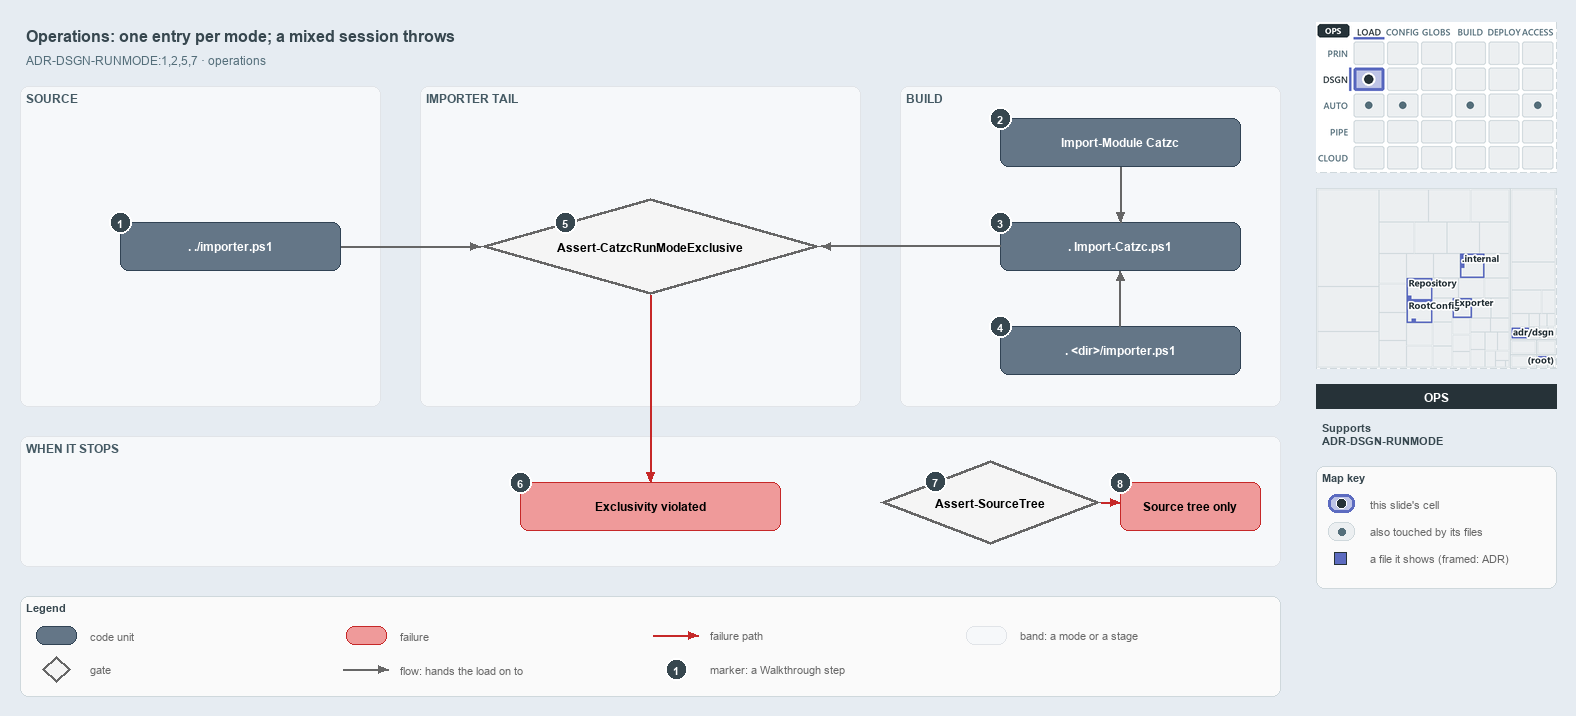

The diagram above was exported from draw.io. Its source (the exported page's mxGraphModel, read from the mxfile embedded in the PNG):
<mxGraphModel dx="1024" dy="768" grid="0" gridSize="10" guides="1" tooltips="1" connect="1" arrows="1" fold="1" page="1" pageScale="1" pageWidth="1572" pageHeight="720" background="#ffffff" math="0" shadow="0">
  <root>
    <mxCell id="0" />
    <mxCell id="1" parent="0" />
    <mxCell id="title" value="Operations: one entry per mode; a mixed session throws" style="text;html=1;align=left;verticalAlign=middle;fontSize=16;fontStyle=1;fontColor=#37474F;" vertex="1" parent="1">
      <mxGeometry x="20" y="14" width="1260" height="30" as="geometry" />
    </mxCell>
    <mxCell id="subtitle" value="ADR-DSGN-RUNMODE:1,2,5,7 &amp;#183; operations" style="text;html=1;align=left;verticalAlign=middle;fontSize=12;fontColor=#546E7A;" vertex="1" parent="1">
      <mxGeometry x="20" y="44" width="1240" height="20" as="geometry" />
    </mxCell>
    <mxCell id="band-source" value="SOURCE" style="rounded=1;html=1;arcSize=3;fillColor=#F6F8FA;strokeColor=#E1E4E8;verticalAlign=top;align=left;spacingLeft=8;fontStyle=1;fontSize=12;fontColor=#455A64;" vertex="1" parent="1">
      <mxGeometry x="20" y="80" width="360" height="320" as="geometry" />
    </mxCell>
    <mxCell id="band-tail" value="IMPORTER TAIL" style="rounded=1;html=1;arcSize=3;fillColor=#F6F8FA;strokeColor=#E1E4E8;verticalAlign=top;align=left;spacingLeft=8;fontStyle=1;fontSize=12;fontColor=#455A64;" vertex="1" parent="1">
      <mxGeometry x="420" y="80" width="440" height="320" as="geometry" />
    </mxCell>
    <mxCell id="band-build" value="BUILD" style="rounded=1;html=1;arcSize=3;fillColor=#F6F8FA;strokeColor=#E1E4E8;verticalAlign=top;align=left;spacingLeft=8;fontStyle=1;fontSize=12;fontColor=#455A64;" vertex="1" parent="1">
      <mxGeometry x="900" y="80" width="380" height="320" as="geometry" />
    </mxCell>
    <mxCell id="band-stops" value="WHEN IT STOPS" style="rounded=1;html=1;arcSize=3;fillColor=#F6F8FA;strokeColor=#E1E4E8;verticalAlign=top;align=left;spacingLeft=8;fontStyle=1;fontSize=12;fontColor=#455A64;" vertex="1" parent="1">
      <mxGeometry x="20" y="430" width="1260" height="130" as="geometry" />
    </mxCell>
    <mxCell id="g-importer" value="&lt;b&gt;. ./importer.ps1&lt;/b&gt;" style="rounded=1;whiteSpace=wrap;html=1;arcSize=20;fillColor=#647687;strokeColor=#314354;fontColor=#FFFFFF;fontSize=12;" vertex="1" parent="1">
      <mxGeometry x="120" y="216" width="220" height="48" as="geometry" />
    </mxCell>
    <mxCell id="g-import-module" value="&lt;b&gt;Import-Module Catzc&lt;/b&gt;" style="rounded=1;whiteSpace=wrap;html=1;arcSize=20;fillColor=#647687;strokeColor=#314354;fontColor=#FFFFFF;fontSize=12;" vertex="1" parent="1">
      <mxGeometry x="1000" y="112" width="240" height="48" as="geometry" />
    </mxCell>
    <mxCell id="g-root-importer" value="&lt;b&gt;. &amp;lt;dir&amp;gt;/importer.ps1&lt;/b&gt;" style="rounded=1;whiteSpace=wrap;html=1;arcSize=20;fillColor=#647687;strokeColor=#314354;fontColor=#FFFFFF;fontSize=12;" vertex="1" parent="1">
      <mxGeometry x="1000" y="320" width="240" height="48" as="geometry" />
    </mxCell>
    <mxCell id="g-import-catzc" value="&lt;b&gt;. Import-Catzc.ps1&lt;/b&gt;" style="rounded=1;whiteSpace=wrap;html=1;arcSize=20;fillColor=#647687;strokeColor=#314354;fontColor=#FFFFFF;fontSize=12;" vertex="1" parent="1">
      <mxGeometry x="1000" y="216" width="240" height="48" as="geometry" />
    </mxCell>
    <mxCell id="g-exclusive" value="&lt;b&gt;Assert-CatzcRunModeExclusive&lt;/b&gt;" style="rhombus;whiteSpace=wrap;html=1;fillColor=#f5f5f5;strokeColor=#666666;strokeWidth=3;fontSize=12;" vertex="1" parent="1">
      <mxGeometry x="480" y="192" width="340" height="96" as="geometry" />
    </mxCell>
    <mxCell id="f-exclusive" value="&lt;b&gt;Exclusivity violated&lt;/b&gt;" style="rounded=1;whiteSpace=wrap;html=1;arcSize=20;fillColor=#EF9A9A;strokeColor=#C62828;fontSize=12;" vertex="1" parent="1">
      <mxGeometry x="520" y="476" width="260" height="48" as="geometry" />
    </mxCell>
    <mxCell id="g-sourcetree" value="&lt;b&gt;Assert-SourceTree&lt;/b&gt;" style="rhombus;whiteSpace=wrap;html=1;fillColor=#f5f5f5;strokeColor=#666666;strokeWidth=3;fontSize=12;" vertex="1" parent="1">
      <mxGeometry x="880" y="454" width="220" height="84" as="geometry" />
    </mxCell>
    <mxCell id="f-sourcetree" value="&lt;b&gt;Source tree only&lt;/b&gt;" style="rounded=1;whiteSpace=wrap;html=1;arcSize=20;fillColor=#EF9A9A;strokeColor=#C62828;fontSize=12;" vertex="1" parent="1">
      <mxGeometry x="1120" y="476" width="140" height="48" as="geometry" />
    </mxCell>
    <mxCell id="p-e-module-import-a" value="" style="text;html=1;strokeColor=none;fillColor=none;" vertex="1" parent="1">
      <mxGeometry x="1120" y="160" width="1" height="1" as="geometry" />
    </mxCell>
    <mxCell id="p-e-module-import-b" value="" style="text;html=1;strokeColor=none;fillColor=none;" vertex="1" parent="1">
      <mxGeometry x="1120" y="216" width="1" height="1" as="geometry" />
    </mxCell>
    <mxCell id="e-module-import" value="" style="edgeStyle=orthogonalEdgeStyle;rounded=1;html=1;fontSize=11;endArrow=block;strokeColor=#666666;" edge="1" parent="1" source="p-e-module-import-a" target="p-e-module-import-b">
      <mxGeometry relative="1" as="geometry" />
    </mxCell>
    <mxCell id="p-e-root-import-a" value="" style="text;html=1;strokeColor=none;fillColor=none;" vertex="1" parent="1">
      <mxGeometry x="1120" y="320" width="1" height="1" as="geometry" />
    </mxCell>
    <mxCell id="p-e-root-import-b" value="" style="text;html=1;strokeColor=none;fillColor=none;" vertex="1" parent="1">
      <mxGeometry x="1120" y="264" width="1" height="1" as="geometry" />
    </mxCell>
    <mxCell id="e-root-import" value="" style="edgeStyle=orthogonalEdgeStyle;rounded=1;html=1;fontSize=11;endArrow=block;strokeColor=#666666;" edge="1" parent="1" source="p-e-root-import-a" target="p-e-root-import-b">
      <mxGeometry relative="1" as="geometry" />
    </mxCell>
    <mxCell id="p-e-importer-exclusive-a" value="" style="text;html=1;strokeColor=none;fillColor=none;" vertex="1" parent="1">
      <mxGeometry x="340" y="240" width="1" height="1" as="geometry" />
    </mxCell>
    <mxCell id="p-e-importer-exclusive-b" value="" style="text;html=1;strokeColor=none;fillColor=none;" vertex="1" parent="1">
      <mxGeometry x="480" y="240" width="1" height="1" as="geometry" />
    </mxCell>
    <mxCell id="e-importer-exclusive" value="" style="edgeStyle=orthogonalEdgeStyle;rounded=1;html=1;fontSize=11;endArrow=block;strokeColor=#666666;" edge="1" parent="1" source="p-e-importer-exclusive-a" target="p-e-importer-exclusive-b">
      <mxGeometry relative="1" as="geometry" />
    </mxCell>
    <mxCell id="p-e-import-exclusive-a" value="" style="text;html=1;strokeColor=none;fillColor=none;" vertex="1" parent="1">
      <mxGeometry x="1000" y="240" width="1" height="1" as="geometry" />
    </mxCell>
    <mxCell id="p-e-import-exclusive-b" value="" style="text;html=1;strokeColor=none;fillColor=none;" vertex="1" parent="1">
      <mxGeometry x="820" y="240" width="1" height="1" as="geometry" />
    </mxCell>
    <mxCell id="e-import-exclusive" value="" style="edgeStyle=orthogonalEdgeStyle;rounded=1;html=1;fontSize=11;endArrow=block;strokeColor=#666666;" edge="1" parent="1" source="p-e-import-exclusive-a" target="p-e-import-exclusive-b">
      <mxGeometry relative="1" as="geometry" />
    </mxCell>
    <mxCell id="p-e-exclusive-fail-a" value="" style="text;html=1;strokeColor=none;fillColor=none;" vertex="1" parent="1">
      <mxGeometry x="650" y="288" width="1" height="1" as="geometry" />
    </mxCell>
    <mxCell id="p-e-exclusive-fail-b" value="" style="text;html=1;strokeColor=none;fillColor=none;" vertex="1" parent="1">
      <mxGeometry x="650" y="476" width="1" height="1" as="geometry" />
    </mxCell>
    <mxCell id="e-exclusive-fail" value="" style="edgeStyle=orthogonalEdgeStyle;rounded=1;html=1;fontSize=11;endArrow=block;strokeColor=#666666;strokeColor=#C62828;" edge="1" parent="1" source="p-e-exclusive-fail-a" target="p-e-exclusive-fail-b">
      <mxGeometry relative="1" as="geometry" />
    </mxCell>
    <mxCell id="p-e-sourcetree-fail-a" value="" style="text;html=1;strokeColor=none;fillColor=none;" vertex="1" parent="1">
      <mxGeometry x="1100" y="496" width="1" height="1" as="geometry" />
    </mxCell>
    <mxCell id="p-e-sourcetree-fail-b" value="" style="text;html=1;strokeColor=none;fillColor=none;" vertex="1" parent="1">
      <mxGeometry x="1120" y="496" width="1" height="1" as="geometry" />
    </mxCell>
    <mxCell id="e-sourcetree-fail" value="" style="edgeStyle=orthogonalEdgeStyle;rounded=1;html=1;fontSize=11;endArrow=block;strokeColor=#666666;strokeColor=#C62828;" edge="1" parent="1" source="p-e-sourcetree-fail-a" target="p-e-sourcetree-fail-b">
      <mxGeometry relative="1" as="geometry" />
    </mxCell>
    <mxCell id="mark-1" value="1" style="ellipse;html=1;fillColor=#37474F;strokeColor=#FFFFFF;strokeWidth=2;fontColor=#FFFFFF;fontStyle=1;fontSize=11;" vertex="1" parent="1">
      <mxGeometry x="109" y="205" width="22" height="22" as="geometry" />
    </mxCell>
    <mxCell id="mark-2" value="2" style="ellipse;html=1;fillColor=#37474F;strokeColor=#FFFFFF;strokeWidth=2;fontColor=#FFFFFF;fontStyle=1;fontSize=11;" vertex="1" parent="1">
      <mxGeometry x="989" y="101" width="22" height="22" as="geometry" />
    </mxCell>
    <mxCell id="mark-3" value="3" style="ellipse;html=1;fillColor=#37474F;strokeColor=#FFFFFF;strokeWidth=2;fontColor=#FFFFFF;fontStyle=1;fontSize=11;" vertex="1" parent="1">
      <mxGeometry x="989" y="205" width="22" height="22" as="geometry" />
    </mxCell>
    <mxCell id="mark-4" value="4" style="ellipse;html=1;fillColor=#37474F;strokeColor=#FFFFFF;strokeWidth=2;fontColor=#FFFFFF;fontStyle=1;fontSize=11;" vertex="1" parent="1">
      <mxGeometry x="989" y="309" width="22" height="22" as="geometry" />
    </mxCell>
    <mxCell id="mark-5" value="5" style="ellipse;html=1;fillColor=#37474F;strokeColor=#FFFFFF;strokeWidth=2;fontColor=#FFFFFF;fontStyle=1;fontSize=11;" vertex="1" parent="1">
      <mxGeometry x="554" y="205" width="22" height="22" as="geometry" />
    </mxCell>
    <mxCell id="mark-6" value="6" style="ellipse;html=1;fillColor=#37474F;strokeColor=#FFFFFF;strokeWidth=2;fontColor=#FFFFFF;fontStyle=1;fontSize=11;" vertex="1" parent="1">
      <mxGeometry x="509" y="465" width="22" height="22" as="geometry" />
    </mxCell>
    <mxCell id="mark-7" value="7" style="ellipse;html=1;fillColor=#37474F;strokeColor=#FFFFFF;strokeWidth=2;fontColor=#FFFFFF;fontStyle=1;fontSize=11;" vertex="1" parent="1">
      <mxGeometry x="924" y="464" width="22" height="22" as="geometry" />
    </mxCell>
    <mxCell id="mark-8" value="8" style="ellipse;html=1;fillColor=#37474F;strokeColor=#FFFFFF;strokeWidth=2;fontColor=#FFFFFF;fontStyle=1;fontSize=11;" vertex="1" parent="1">
      <mxGeometry x="1109" y="465" width="22" height="22" as="geometry" />
    </mxCell>
    <mxCell id="legend" value="&lt;b&gt;Legend&lt;/b&gt;" style="rounded=1;whiteSpace=wrap;html=1;arcSize=6;fillColor=#FAFAFA;strokeColor=#CFD8DC;align=left;verticalAlign=top;spacing=8;fontSize=11;fontColor=#37474F;" vertex="1" parent="1">
      <mxGeometry x="20" y="590" width="1260" height="100" as="geometry" />
    </mxCell>
    <mxCell id="legend-0" value="" style="rounded=1;whiteSpace=wrap;html=1;arcSize=20;fillColor=#647687;strokeColor=#314354;fontColor=#FFFFFF;" vertex="1" parent="1">
      <mxGeometry x="36" y="620" width="40" height="18" as="geometry" />
    </mxCell>
    <mxCell id="legend-0-text" value="code unit" style="text;html=1;align=left;verticalAlign=middle;fontSize=11;fontColor=#666666;" vertex="1" parent="1">
      <mxGeometry x="84" y="619" width="260" height="20" as="geometry" />
    </mxCell>
    <mxCell id="legend-1" value="" style="rhombus;whiteSpace=wrap;html=1;fillColor=#f5f5f5;strokeColor=#666666;strokeWidth=3;" vertex="1" parent="1">
      <mxGeometry x="42" y="650" width="28" height="26" as="geometry" />
    </mxCell>
    <mxCell id="legend-1-text" value="gate" style="text;html=1;align=left;verticalAlign=middle;fontSize=11;fontColor=#666666;" vertex="1" parent="1">
      <mxGeometry x="84" y="653" width="260" height="20" as="geometry" />
    </mxCell>
    <mxCell id="legend-2" value="" style="rounded=1;whiteSpace=wrap;html=1;arcSize=20;fillColor=#EF9A9A;strokeColor=#C62828;" vertex="1" parent="1">
      <mxGeometry x="346" y="620" width="40" height="18" as="geometry" />
    </mxCell>
    <mxCell id="legend-2-text" value="failure" style="text;html=1;align=left;verticalAlign=middle;fontSize=11;fontColor=#666666;" vertex="1" parent="1">
      <mxGeometry x="394" y="619" width="260" height="20" as="geometry" />
    </mxCell>
    <mxCell id="p-legend-3-a" value="" style="text;html=1;strokeColor=none;fillColor=none;" vertex="1" parent="1">
      <mxGeometry x="342" y="663" width="1" height="1" as="geometry" />
    </mxCell>
    <mxCell id="p-legend-3-b" value="" style="text;html=1;strokeColor=none;fillColor=none;" vertex="1" parent="1">
      <mxGeometry x="388" y="663" width="1" height="1" as="geometry" />
    </mxCell>
    <mxCell id="legend-3" value="" style="edgeStyle=orthogonalEdgeStyle;rounded=1;html=1;fontSize=11;endArrow=block;strokeColor=#666666;" edge="1" parent="1" source="p-legend-3-a" target="p-legend-3-b">
      <mxGeometry relative="1" as="geometry" />
    </mxCell>
    <mxCell id="legend-3-text" value="flow: hands the load on to" style="text;html=1;align=left;verticalAlign=middle;fontSize=11;fontColor=#666666;" vertex="1" parent="1">
      <mxGeometry x="394" y="653" width="260" height="20" as="geometry" />
    </mxCell>
    <mxCell id="p-legend-4-a" value="" style="text;html=1;strokeColor=none;fillColor=none;" vertex="1" parent="1">
      <mxGeometry x="652" y="629" width="1" height="1" as="geometry" />
    </mxCell>
    <mxCell id="p-legend-4-b" value="" style="text;html=1;strokeColor=none;fillColor=none;" vertex="1" parent="1">
      <mxGeometry x="698" y="629" width="1" height="1" as="geometry" />
    </mxCell>
    <mxCell id="legend-4" value="" style="edgeStyle=orthogonalEdgeStyle;rounded=1;html=1;fontSize=11;endArrow=block;strokeColor=#666666;strokeColor=#C62828;" edge="1" parent="1" source="p-legend-4-a" target="p-legend-4-b">
      <mxGeometry relative="1" as="geometry" />
    </mxCell>
    <mxCell id="legend-4-text" value="failure path" style="text;html=1;align=left;verticalAlign=middle;fontSize=11;fontColor=#666666;" vertex="1" parent="1">
      <mxGeometry x="704" y="619" width="260" height="20" as="geometry" />
    </mxCell>
    <mxCell id="legend-5" value="1" style="ellipse;html=1;fillColor=#37474F;strokeColor=#FFFFFF;strokeWidth=2;fontColor=#FFFFFF;fontStyle=1;fontSize=11;" vertex="1" parent="1">
      <mxGeometry x="665" y="652" width="22" height="22" as="geometry" />
    </mxCell>
    <mxCell id="legend-5-text" value="marker: a Walkthrough step" style="text;html=1;align=left;verticalAlign=middle;fontSize=11;fontColor=#666666;" vertex="1" parent="1">
      <mxGeometry x="704" y="653" width="260" height="20" as="geometry" />
    </mxCell>
    <mxCell id="legend-6" value="" style="rounded=1;html=1;arcSize=3;fillColor=#F6F8FA;strokeColor=#E1E4E8;" vertex="1" parent="1">
      <mxGeometry x="966" y="620" width="40" height="18" as="geometry" />
    </mxCell>
    <mxCell id="legend-6-text" value="band: a mode or a stage" style="text;html=1;align=left;verticalAlign=middle;fontSize=11;fontColor=#666666;" vertex="1" parent="1">
      <mxGeometry x="1014" y="619" width="260" height="20" as="geometry" />
    </mxCell>
    <mxCell id="minimap-stack" value="" style="shape=image;html=1;imageAspect=0;aspect=fixed;verticalLabelPosition=bottom;strokeColor=#CFD8DC;dashed=1;fillColor=#FAFAFA;image=data:image/png,(base64 omitted: 16116 chars);" vertex="1" parent="1">
      <mxGeometry x="1316" y="16" width="240" height="150" as="geometry" />
    </mxCell>
    <mxCell id="minimap-tree" value="" style="shape=image;html=1;imageAspect=0;aspect=fixed;verticalLabelPosition=bottom;strokeColor=#CFD8DC;dashed=1;fillColor=#FAFAFA;image=data:image/png,(base64 omitted: 19760 chars);" vertex="1" parent="1">
      <mxGeometry x="1316" y="182" width="240" height="180" as="geometry" />
    </mxCell>
    <mxCell id="lens-badge" value="OPS" style="rounded=0;whiteSpace=wrap;html=1;align=center;verticalAlign=middle;fontSize=12;fontStyle=1;fontColor=#FFFFFF;fillColor=#263238;strokeColor=none;" vertex="1" parent="1">
      <mxGeometry x="1316" y="378" width="240" height="24" as="geometry" />
    </mxCell>
    <mxCell id="supports" value="&lt;b&gt;Supports&lt;/b&gt;&lt;br&gt;ADR-DSGN-RUNMODE" style="text;html=1;whiteSpace=wrap;align=left;verticalAlign=top;fontSize=11;fontColor=#37474F;" vertex="1" parent="1">
      <mxGeometry x="1316" y="410" width="240" height="38" as="geometry" />
    </mxCell>
    <mxCell id="mapkey" value="&lt;b&gt;Map key&lt;/b&gt;" style="rounded=1;whiteSpace=wrap;html=1;arcSize=6;fillColor=#FAFAFA;strokeColor=#CFD8DC;align=left;verticalAlign=top;spacing=8;fontSize=11;fontColor=#37474F;" vertex="1" parent="1">
      <mxGeometry x="1316" y="460" width="240" height="122" as="geometry" />
    </mxCell>
    <mxCell id="mapkey-here" value="" style="rounded=1;arcSize=20;html=1;fillColor=#BEC4E6;strokeColor=#5C6BC0;strokeWidth=3;" vertex="1" parent="1">
      <mxGeometry x="1328" y="488" width="26" height="18" as="geometry" />
    </mxCell>
    <mxCell id="mapkey-here-dot" value="" style="ellipse;html=1;fillColor=#263238;strokeColor=#FFFFFF;strokeWidth=1.5;" vertex="1" parent="1">
      <mxGeometry x="1336" y="492" width="10" height="10" as="geometry" />
    </mxCell>
    <mxCell id="mapkey-here-text" value="this slide's cell" style="text;html=1;align=left;verticalAlign=middle;fontSize=11;fontColor=#666666;" vertex="1" parent="1">
      <mxGeometry x="1364" y="487" width="180" height="20" as="geometry" />
    </mxCell>
    <mxCell id="mapkey-touched" value="" style="rounded=1;arcSize=20;html=1;fillColor=#ECEFF1;strokeColor=#CFD8DC;" vertex="1" parent="1">
      <mxGeometry x="1328" y="516" width="26" height="18" as="geometry" />
    </mxCell>
    <mxCell id="mapkey-touched-dot" value="" style="ellipse;html=1;fillColor=#546E7A;strokeColor=none;" vertex="1" parent="1">
      <mxGeometry x="1338" y="522" width="7" height="7" as="geometry" />
    </mxCell>
    <mxCell id="mapkey-touched-text" value="also touched by its files" style="text;html=1;align=left;verticalAlign=middle;fontSize=11;fontColor=#666666;" vertex="1" parent="1">
      <mxGeometry x="1364" y="515" width="180" height="20" as="geometry" />
    </mxCell>
    <mxCell id="mapkey-file" value="" style="rounded=0;html=1;fillColor=#5C6BC0;strokeColor=#263238;strokeWidth=1.5;" vertex="1" parent="1">
      <mxGeometry x="1334" y="546" width="12" height="12" as="geometry" />
    </mxCell>
    <mxCell id="mapkey-file-text" value="a file it shows (framed: ADR)" style="text;html=1;align=left;verticalAlign=middle;fontSize=11;fontColor=#666666;" vertex="1" parent="1">
      <mxGeometry x="1364" y="542" width="180" height="20" as="geometry" />
    </mxCell>
  </root>
</mxGraphModel>